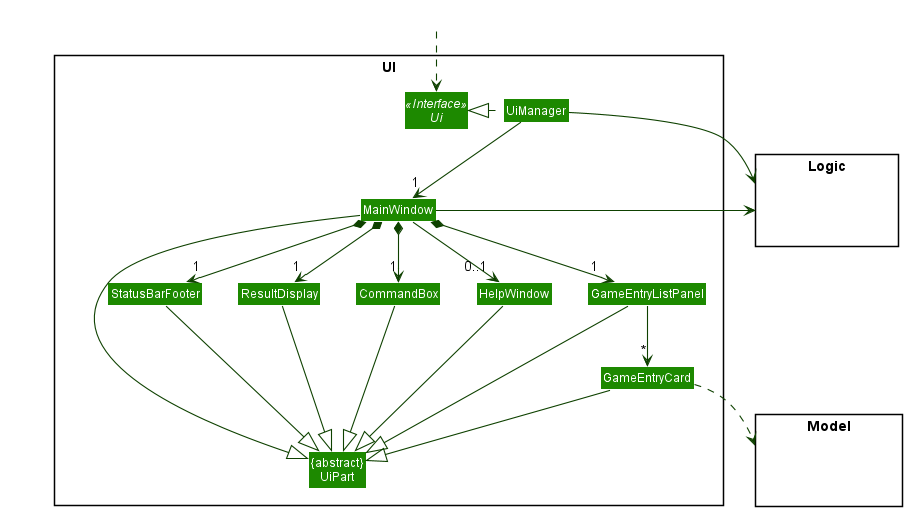

The diagram above was rendered by PlantUML. Its source (embedded in the PNG):
@startuml
!include style.puml
skinparam arrowThickness 1.1
skinparam arrowColor UI_COLOR_T4
skinparam classBackgroundColor UI_COLOR

package UI <<Rectangle>>{
Interface Ui <<Interface>>
Class "{abstract}\nUiPart" as UiPart
Class UiManager
Class MainWindow
Class HelpWindow
Class ResultDisplay
Class GameEntryListPanel
Class GameEntryCard
Class StatusBarFooter
Class CommandBox
}

package Model <<Rectangle>> {
Class HiddenModel #FFFFFF
}

package Logic <<Rectangle>> {
Class HiddenLogic #FFFFFF
}

Class HiddenOutside #FFFFFF
HiddenOutside ..> Ui

UiManager .left.|> Ui
UiManager -down-> "1" MainWindow
MainWindow *-down->  "1" CommandBox
MainWindow *-down-> "1" ResultDisplay
MainWindow *-down-> "1" GameEntryListPanel
MainWindow *-down-> "1" StatusBarFooter
MainWindow --> "0..1" HelpWindow

GameEntryListPanel -down-> "*" GameEntryCard

MainWindow -left-|> UiPart

ResultDisplay --|> UiPart
CommandBox --|> UiPart
GameEntryListPanel --|> UiPart
GameEntryCard --|> UiPart
StatusBarFooter --|> UiPart
HelpWindow --|> UiPart

GameEntryCard ..> Model
UiManager -right-> Logic
MainWindow -left-> Logic

GameEntryListPanel -[hidden]left- HelpWindow
HelpWindow -[hidden]left- CommandBox
CommandBox -[hidden]left- ResultDisplay
ResultDisplay -[hidden]left- StatusBarFooter

MainWindow -[hidden]-|> UiPart
@enduml